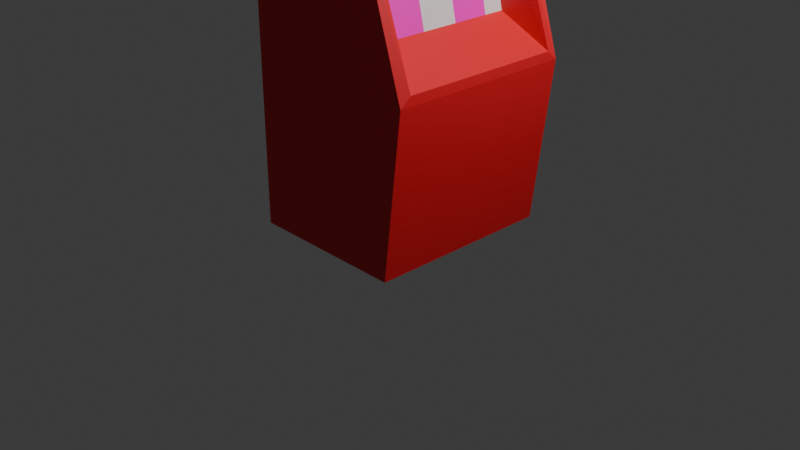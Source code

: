 # Source: arcade.blend  (saved by Blender 4.3.32; exported with 4.5.12 LTS)
import bpy
from mathutils import Matrix  # noqa: F401  (used for matrix-valued properties, if any)

bpy.ops.wm.read_factory_settings(use_empty=True)
scene = bpy.context.scene
scene.name = 'Scene'

# ---- collections
col_collection = bpy.data.collections.new('Collection'); scene.collection.children.link(col_collection)

# ---- materials (node trees are filled in below, after node groups)
mat_arcade_body = bpy.data.materials.new('arcade_body')
mat_arcade_body.alpha_threshold = 0.0
mat_arcade_body.roughness = 0.5
mat_arcade_body.line_color = (0.0, 0.0, 0.0, 1.0)
mat_arcade_screen = bpy.data.materials.new('arcade_screen')

# ---- material node trees
mat_arcade_body.use_nodes = True; mat_arcade_body.node_tree.nodes.clear()
_N = mat_arcade_body.node_tree.nodes; _L = mat_arcade_body.node_tree.links
n0 = _N.new('ShaderNodeOutputMaterial'); n0.name = 'Material Output'; n0.location = (300, 300)
n1 = _N.new('ShaderNodeBsdfPrincipled'); n1.name = 'Principled BSDF'; n1.location = (10, 300)
n1.inputs[0].default_value = (0.8, 0.01432, 0.02418, 1.0)
n1.inputs[3].default_value = 1.45
_L.new(n1.outputs[0], n0.inputs[0])
n0.is_active_output = True
mat_arcade_screen.use_nodes = True; mat_arcade_screen.node_tree.nodes.clear()
_N = mat_arcade_screen.node_tree.nodes; _L = mat_arcade_screen.node_tree.links
n0 = _N.new('ShaderNodeBsdfPrincipled'); n0.name = 'Principled BSDF'; n0.location = (10, 300)
n1 = _N.new('ShaderNodeOutputMaterial'); n1.name = 'Material Output'; n1.location = (300, 300)
n2 = _N.new('ShaderNodeTexChecker'); n2.name = 'Checker Texture'; n2.location = (-280, 280)
n2.inputs[2].default_value = (1.0, 0.0, 0.6323, 1.0)
_L.new(n0.outputs[0], n1.inputs[0])
_L.new(n2.outputs[0], n0.inputs[0])
n1.is_active_output = True

# ---- world
world_world = bpy.data.worlds.new('World'); scene.world = world_world
world_world.use_nodes = True; world_world.node_tree.nodes.clear()
_N = world_world.node_tree.nodes; _L = world_world.node_tree.links
n0 = _N.new('ShaderNodeOutputWorld'); n0.name = 'World Output'; n0.location = (300, 300)
n1 = _N.new('ShaderNodeBackground'); n1.name = 'Background'; n1.location = (10, 300)
n1.inputs[0].default_value = (0.05088, 0.05088, 0.05088, 1.0)
_L.new(n1.outputs[0], n0.inputs[0])
n0.is_active_output = True
world_world.color = (0.05088, 0.05088, 0.05088)
world_world.sun_shadow_jitter_overblur = 0.0

# ---- cameras
cam_camera = bpy.data.cameras.new('Camera')
cam_camera.clip_end = 100.0
cam_camera.ortho_scale = 7.314

# ---- lights
light_light = bpy.data.lights.new('Light', 'POINT')
light_light.energy = 1000.0
light_light.shadow_soft_size = 0.1

# ---- meshes
me_cube = bpy.data.meshes.new('Cube')
me_cube.from_pydata([(0.4749, 1.0, 2.62), (0.8722, 1.0, -1.0), (0.4749, -1.0, 2.62), (0.8722, -1.0, -1.0), (-0.823, 1.0, 2.62), (-0.823, 1.0, -1.0), (-0.823, -1.0, 2.62), (-0.823, -1.0, -1.0), (1.078, 1.0, 0.7155), (-0.823, -1.0, 0.9633), (1.078, -1.0, 0.7155), (-0.823, 1.0, 0.9633), (0.4749, 0.882, 2.523), (0.4749, -0.882, 2.523), (1.078, 0.882, 0.8132), (1.078, -0.882, 0.8132), (0.2422, 0.8238, 2.353), (0.2422, -0.8238, 2.353), (0.5352, 0.8238, 1.103), (0.5352, -0.8238, 1.103), (0.4749, -1.0, 3.081), (-0.823, -1.0, 3.081), (0.4749, 1.0, 3.081), (-0.823, 1.0, 3.081)], [], [(2, 0, 22, 20), (10, 2, 6, 9), (9, 6, 4, 11), (5, 1, 3, 7), (0, 2, 13, 12), (11, 4, 0, 8), (5, 11, 8, 1), (1, 8, 10, 3), (7, 9, 11, 5), (3, 10, 9, 7), (15, 14, 18, 19), (2, 10, 15, 13), (8, 0, 12, 14), (10, 8, 14, 15), (18, 16, 17, 19), (14, 12, 16, 18), (13, 15, 19, 17), (12, 13, 17, 16), (22, 23, 21, 20), (0, 4, 23, 22), (6, 2, 20, 21), (4, 6, 21, 23)])
me_cube.polygons.foreach_set('material_index', [0, 0, 0, 0, 0, 0, 0, 0, 0, 0, 0, 0, 0, 0, 1, 0, 0, 0, 0, 0, 0, 0])
_uv = me_cube.uv_layers.new(name='UVMap')
_uv.uv.foreach_set('vector', [0.625, 0.75, 0.625, 0.5, 0.625, 0.5, 0.625, 0.75, 0.5106, 0.75, 0.625, 0.75, 0.625, 1.0, 0.5106, 1.0, 0.5106, 0.0, 0.625, 0.0, 0.625, 0.25, 0.5106, 0.25, 0.125, 0.5, 0.375, 0.5, 0.375, 0.75, 0.125, 0.75, 0.625, 0.5, 0.625, 0.75, 0.625, 0.75, 0.625, 0.5, 0.5106, 0.25, 0.625, 0.25, 0.625, 0.5, 0.5106, 0.5, 0.375, 0.25, 0.5106, 0.25, 0.5106, 0.5, 0.375, 0.5, 0.375, 0.5, 0.5106, 0.5, 0.5106, 0.75, 0.375, 0.75, 0.375, 0.0, 0.5106, 0.0, 0.5106, 0.25, 0.375, 0.25, 0.375, 0.75, 0.5106, 0.75, 0.5106, 1.0, 0.375, 1.0, 0.5106, 0.75, 0.5106, 0.5, 0.5106, 0.5, 0.5106, 0.75, 0.625, 0.75, 0.5106, 0.75, 0.5106, 0.75, 0.625, 0.75, 0.5106, 0.5, 0.625, 0.5, 0.625, 0.5, 0.5106, 0.5, 0.5106, 0.75, 0.5106, 0.5, 0.5106, 0.5, 0.5106, 0.75, 0.0, 0.0, 1.0, 0.0, 1.0, 1.0, 0.0, 1.0, 0.5106, 0.5, 0.625, 0.5, 0.625, 0.5, 0.5106, 0.5, 0.625, 0.75, 0.5106, 0.75, 0.5106, 0.75, 0.625, 0.75, 0.625, 0.5, 0.625, 0.75, 0.625, 0.75, 0.625, 0.5, 0.625, 0.5, 0.875, 0.5, 0.875, 0.75, 0.625, 0.75, 0.625, 0.5, 0.625, 0.25, 0.625, 0.25, 0.625, 0.5, 0.625, 1.0, 0.625, 0.75, 0.625, 0.75, 0.625, 1.0, 0.625, 0.25, 0.625, 0.0, 0.625, 0.0, 0.625, 0.25])
me_cube.materials.append(mat_arcade_body)
me_cube.materials.append(mat_arcade_screen)
me_cube.use_mirror_vertex_groups = False
me_cube.update()

# ---- objects
ob_cube = bpy.data.objects.new('Cube', me_cube)
ob_light = bpy.data.objects.new('Light', light_light)
ob_camera = bpy.data.objects.new('Camera', cam_camera)

# ---- transforms, parenting, visibility, modifiers, constraints
ob_cube.location = (0.0, 0.0, 1.0)
ob_cube.lock_rotations_4d = False
ob_cube.empty_display_type = 'ARROWS'
ob_cube.lineart.crease_threshold = 0.0
ob_light.location = (4.076, 1.005, 5.904)
ob_light.rotation_euler = (0.6503, 0.05522, 1.866)
ob_light.lock_rotations_4d = False
ob_light.empty_display_type = 'ARROWS'
ob_light.color = (0.0, 0.0, 0.0, 0.0)
ob_light.lineart.crease_threshold = 0.0
ob_camera.location = (7.359, -6.926, 4.958)
ob_camera.rotation_euler = (1.109, 0.0, 0.8149)
ob_camera.lock_rotations_4d = False
ob_camera.empty_display_type = 'ARROWS'
ob_camera.color = (0.0, 0.0, 0.0, 0.0)
ob_camera.display_type = 'WIRE'
ob_camera.lineart.crease_threshold = 0.0

# ---- collection membership
col_collection.objects.link(ob_cube)
col_collection.objects.link(ob_light)
col_collection.objects.link(ob_camera)

# ---- scene / render settings (as saved in the file)
scene.camera = ob_camera
scene.frame_start = 1; scene.frame_end = 250; scene.frame_set(1)
scene.render.engine = 'BLENDER_EEVEE_NEXT'
bpy.context.view_layer.update()
